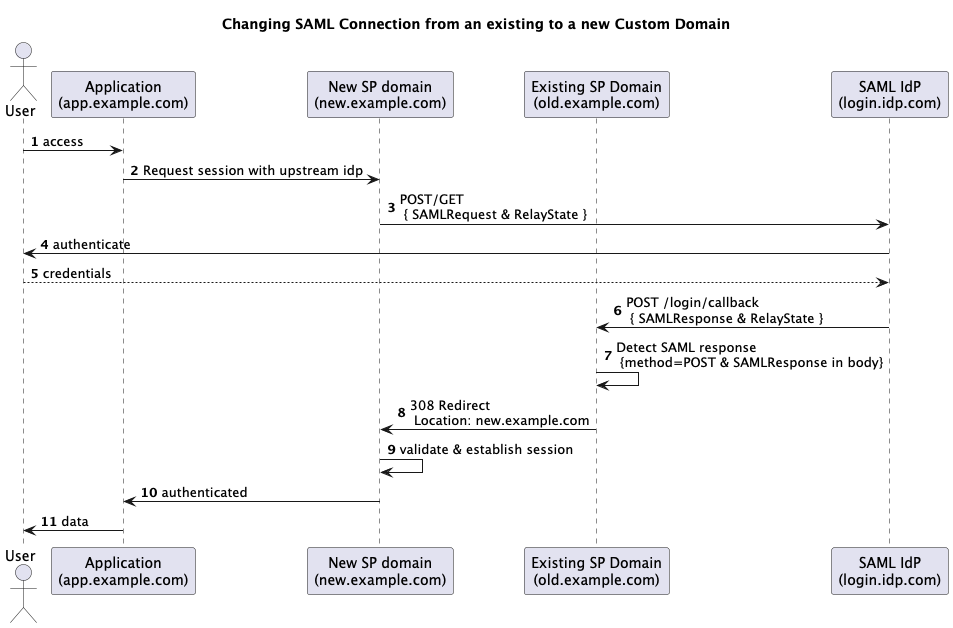

The diagram above was rendered by PlantUML. Its source (embedded in the PNG):
@startuml
autonumber

title Changing SAML Connection from an existing to a new Custom Domain

actor User as u
participant "Application\n(app.example.com)" as app
participant "New SP domain\n(new.example.com)" as a0
participant "Existing SP Domain\n(old.example.com)" as sp
participant "SAML IdP\n(login.idp.com)" as idp

u -> app: access

app -> a0: Request session with upstream idp
a0 -> idp: POST/GET \n { SAMLRequest & RelayState }
idp -> u: authenticate
u --> idp: credentials

idp -> sp: POST /login/callback \n { SAMLResponse & RelayState }
sp -> sp: Detect SAML response \n {method=POST & SAMLResponse in body}
sp -> a0: 308 Redirect \n Location: new.example.com

a0 -> a0: validate & establish session
a0 -> app: authenticated

app -> u: data
@enduml